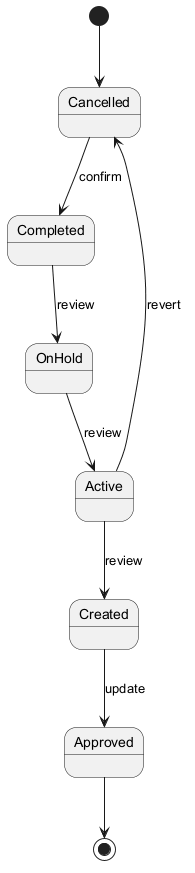

The diagram above was rendered by PlantUML. Its source (embedded in the PNG):
@startuml
skinparam backgroundColor #FFFFFF
skinparam classBackgroundColor #F1F8E9
skinparam classBorderColor #33691E
[*] --> Cancelled
Cancelled --> Completed : confirm
Completed --> OnHold : review
OnHold --> Active : review
Active --> Created : review
Created --> Approved : update
Active --> Cancelled : revert
Approved --> [*]
@enduml